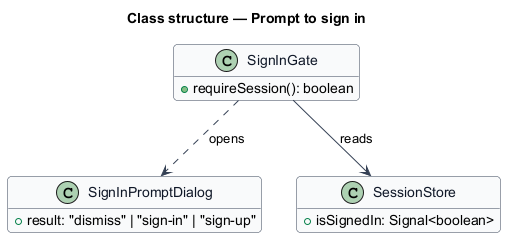

The diagram above was rendered by PlantUML. Its source (embedded in the PNG):
@startuml
skinparam backgroundColor #FFFFFF
skinparam shadowing false
skinparam roundcorner 8
skinparam defaultFontName Arial
skinparam ArrowColor #344054
skinparam class {
  BorderColor #344054
  FontColor #101828
  BackgroundColor #F9FAFB
}
hide empty members
title Class structure — Prompt to sign in

class SignInGate {
  +requireSession(): boolean
}
class SignInPromptDialog {
  +result: "dismiss" | "sign-in" | "sign-up"
}
class SessionStore {
  +isSignedIn: Signal<boolean>
}
SignInGate --> SessionStore : reads
SignInGate ..> SignInPromptDialog : opens
@enduml